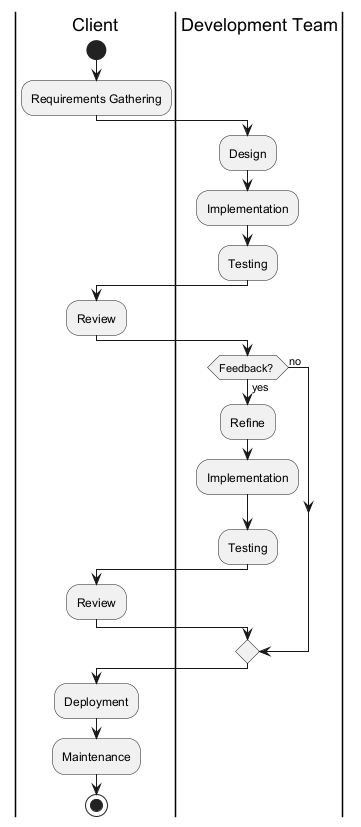

The diagram above was rendered by PlantUML. Its source (embedded in the PNG):
@startuml
|Client|
start
:Requirements Gathering;
|Development Team|
:Design;
:Implementation;
:Testing;
|Client|
:Review;
|Development Team|
if (Feedback? ) then (yes)
  :Refine;
  :Implementation;
  :Testing;
  |Client|
  :Review;
else (no)
endif
:Deployment;
:Maintenance;
stop
@enduml